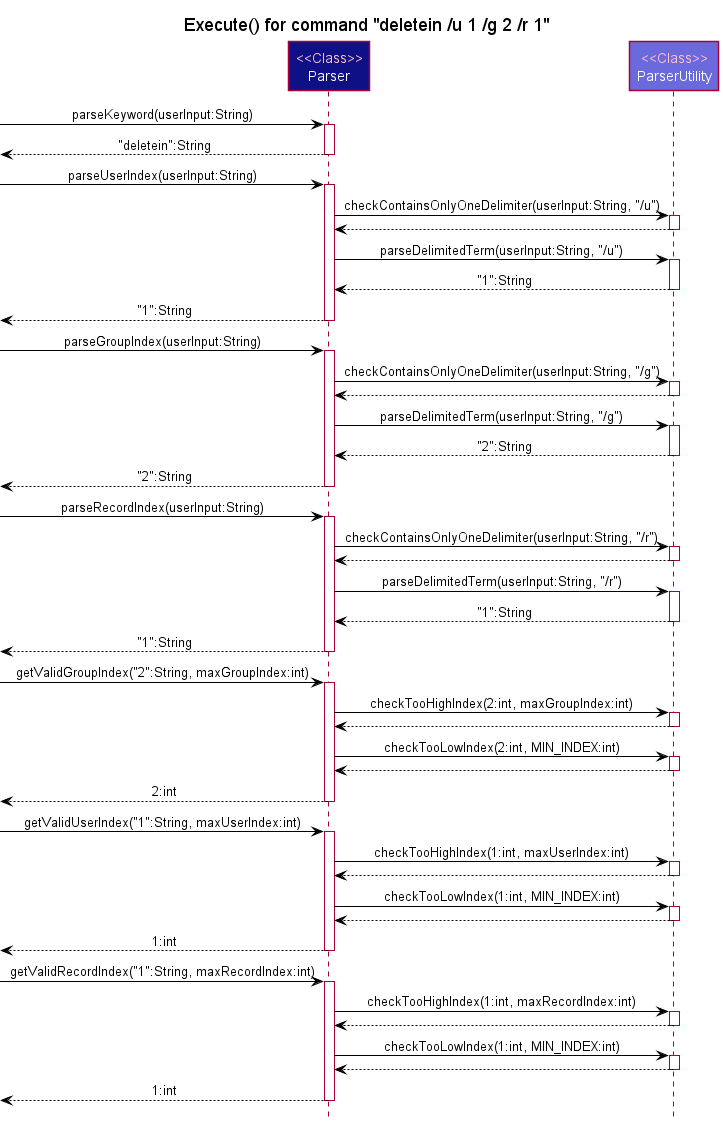

The diagram above was rendered by PlantUML. Its source (embedded in the PNG):
@startuml
!include style.puml
skinparam arrowColor #BLACK
skinparam noteTextAlignment left

Title : Execute() for command "deletein /u 1 /g 2 /r 1"

Participant "<color:pink><<Class>>\nParser" as Parser LOGIC_COLOR_T4
Participant "<color:pink><<Class>>\nParserUtility" as UParser LOGIC_COLOR_T2

[-> Parser : parseKeyword(userInput:String)
activate Parser
Parser -->[ : "deletein":String
deactivate Parser

[-> Parser : parseUserIndex(userInput:String)
activate Parser
Parser -> UParser : checkContainsOnlyOneDelimiter(userInput:String, "/u")
activate UParser
UParser --> Parser
deactivate UParser
Parser -> UParser : parseDelimitedTerm(userInput:String, "/u")
activate UParser
UParser --> Parser : "1":String
deactivate UParser
Parser -->[ : "1":String
deactivate Parser

[-> Parser : parseGroupIndex(userInput:String)
activate Parser
Parser -> UParser : checkContainsOnlyOneDelimiter(userInput:String, "/g")
activate UParser
UParser --> Parser
deactivate UParser
Parser -> UParser : parseDelimitedTerm(userInput:String, "/g")
activate UParser
UParser --> Parser : "2":String
deactivate UParser
Parser -->[ : "2":String
deactivate Parser

[-> Parser : parseRecordIndex(userInput:String)
activate Parser
Parser -> UParser : checkContainsOnlyOneDelimiter(userInput:String, "/r")
activate UParser
UParser --> Parser
deactivate UParser
Parser -> UParser : parseDelimitedTerm(userInput:String, "/r")
activate UParser
UParser --> Parser : "1":String
deactivate UParser
Parser -->[ : "1":String
deactivate Parser

[-> Parser : getValidGroupIndex("2":String, maxGroupIndex:int)
activate Parser
Parser -> UParser : checkTooHighIndex(2:int, maxGroupIndex:int)
activate UParser
UParser --> Parser
deactivate UParser
Parser -> UParser : checkTooLowIndex(2:int, MIN_INDEX:int)
activate UParser
UParser --> Parser
deactivate UParser
Parser -->[ : 2:int
deactivate Parser

[-> Parser : getValidUserIndex("1":String, maxUserIndex:int)
activate Parser
Parser -> UParser : checkTooHighIndex(1:int, maxUserIndex:int)
activate UParser
UParser --> Parser
deactivate UParser
Parser -> UParser : checkTooLowIndex(1:int, MIN_INDEX:int)
activate UParser
UParser --> Parser
deactivate UParser
Parser -->[ : 1:int
deactivate Parser

[-> Parser : getValidRecordIndex("1":String, maxRecordIndex:int)
activate Parser
Parser -> UParser : checkTooHighIndex(1:int, maxRecordIndex:int)
activate UParser
UParser --> Parser
deactivate UParser
Parser -> UParser : checkTooLowIndex(1:int, MIN_INDEX:int)
activate UParser
UParser --> Parser
deactivate UParser
Parser -->[ : 1:int
deactivate Parser

@enduml